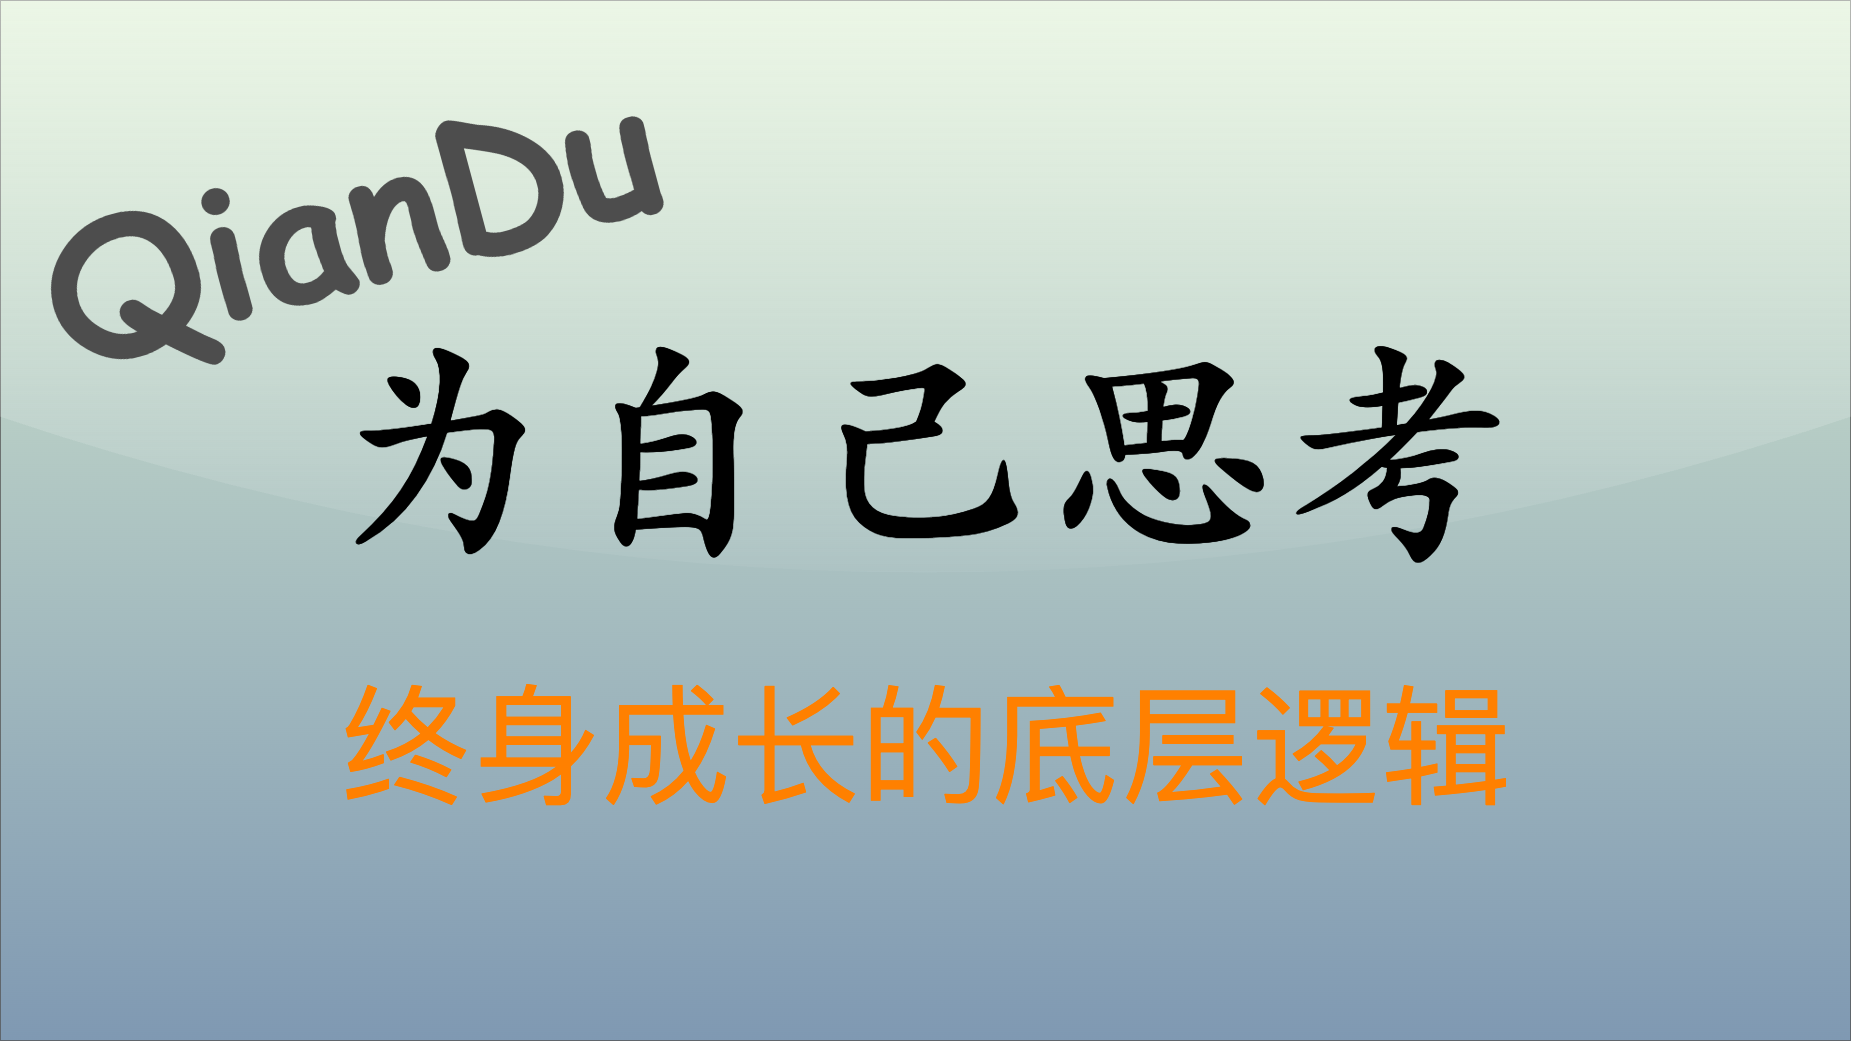

The diagram above was exported from draw.io. Its source (the exported page's mxGraphModel, read from the mxfile embedded in the PNG):
<mxGraphModel dx="2508" dy="2908" grid="1" gridSize="10" guides="1" tooltips="1" connect="1" arrows="1" fold="1" page="1" pageScale="1" pageWidth="1850" pageHeight="1040" math="0" shadow="0">
  <root>
    <mxCell id="0" />
    <mxCell id="1" parent="0" />
    <mxCell id="v5awPFEotDlEYcYJcZ2H-3" value="" style="rounded=0;whiteSpace=wrap;html=1;spacingLeft=470;opacity=50;textOpacity=50;gradientColor=#003366;fillColor=#B9E0A5;glass=1;shadow=0;" parent="1" vertex="1">
      <mxGeometry width="1850" height="1040" as="geometry" />
    </mxCell>
    <mxCell id="v5awPFEotDlEYcYJcZ2H-1" value="&lt;font color=&quot;#000000&quot; size=&quot;1&quot; style=&quot;&quot;&gt;&lt;b style=&quot;font-size: 240px;&quot;&gt;为自己思考&lt;/b&gt;&lt;/font&gt;" style="text;html=1;align=left;verticalAlign=middle;resizable=0;points=[];autosize=1;strokeColor=none;fillColor=none;fontColor=default;fontFamily=Kaiti SC;" parent="1" vertex="1">
      <mxGeometry x="315" y="290" width="1220" height="300" as="geometry" />
    </mxCell>
    <mxCell id="v5awPFEotDlEYcYJcZ2H-2" value="&lt;span style=&quot;font-family: 宋体; text-align: left; font-size: 130px;&quot;&gt;&lt;font color=&quot;#ff8000&quot; style=&quot;font-size: 130px;&quot;&gt;终身成长的底层逻辑&lt;/font&gt;&lt;/span&gt;" style="text;html=1;align=center;verticalAlign=middle;resizable=0;points=[];autosize=1;strokeColor=none;fillColor=none;fontSize=130;fontColor=default;" parent="1" vertex="1">
      <mxGeometry x="330" y="660" width="1190" height="170" as="geometry" />
    </mxCell>
    <mxCell id="TQErYJOoxb90Lxi1ZGLa-1" value="QianDu" style="text;align=center;verticalAlign=top;resizable=0;points=[];autosize=1;strokeColor=none;fillColor=none;fontColor=#4D4D4D;fontFamily=Comic Sans MS;rotation=-15;rounded=0;labelBackgroundColor=none;labelBorderColor=none;gradientColor=#B3B3B3;textShadow=0;fontSize=180;fontStyle=1;" parent="1" vertex="1">
      <mxGeometry x="30" y="100" width="640" height="230" as="geometry" />
    </mxCell>
  </root>
</mxGraphModel>